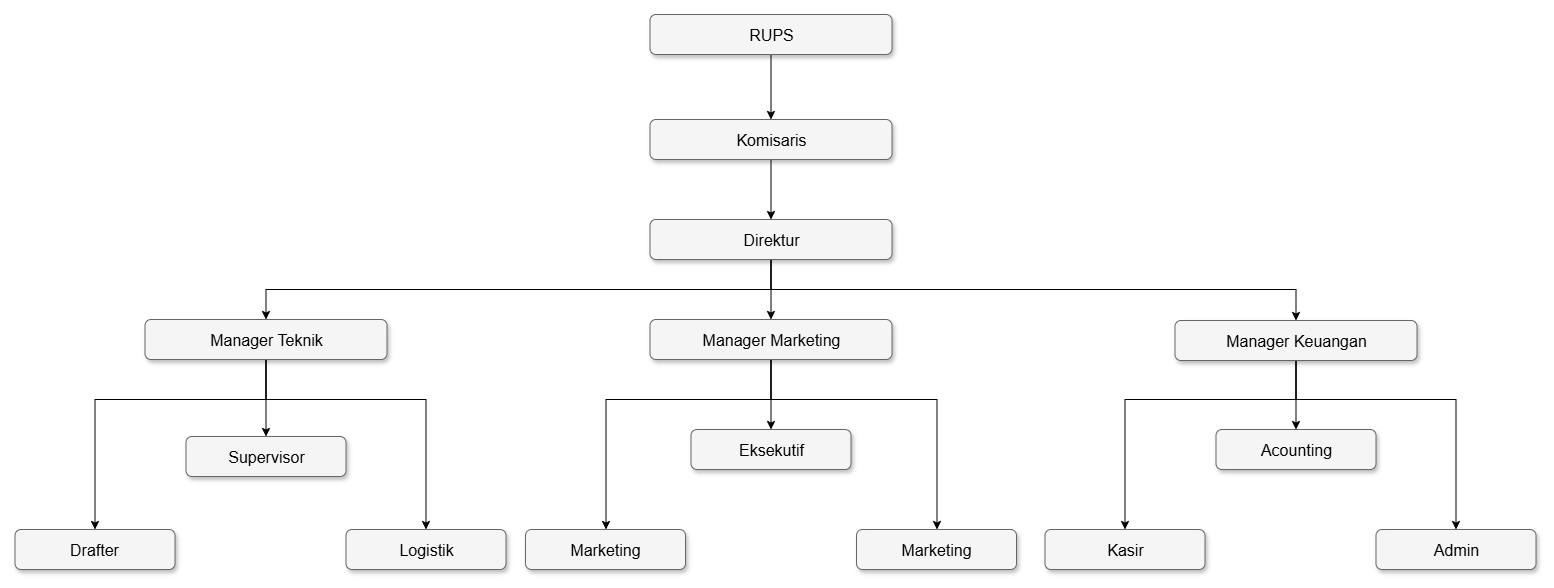

The diagram above was exported from draw.io. Its source (the exported page's mxGraphModel, read from the mxfile embedded in the PNG):
<mxGraphModel dx="3461.5" dy="930" grid="1" gridSize="10" guides="1" tooltips="1" connect="1" arrows="1" fold="1" page="1" pageScale="1.5" pageWidth="1169" pageHeight="826" background="none" math="0" shadow="0">
  <root>
    <mxCell id="0" style=";html=1;" />
    <mxCell id="1" style=";html=1;" parent="0" />
    <mxCell id="_R03mE-Jm3bLkzYmaoJx-15" style="edgeStyle=orthogonalEdgeStyle;rounded=0;orthogonalLoop=1;jettySize=auto;html=1;entryX=0.5;entryY=0;entryDx=0;entryDy=0;" edge="1" parent="1" source="303ed1de8c2c98b4-2" target="_R03mE-Jm3bLkzYmaoJx-1">
      <mxGeometry relative="1" as="geometry" />
    </mxCell>
    <mxCell id="303ed1de8c2c98b4-2" value="Komisaris" style="whiteSpace=wrap;html=1;rounded=1;shadow=1;strokeWidth=1;fontSize=16;align=center;fillColor=#f5f5f5;strokeColor=#666666;" parent="1" vertex="1">
      <mxGeometry x="585" y="270" width="242" height="40" as="geometry" />
    </mxCell>
    <mxCell id="_R03mE-Jm3bLkzYmaoJx-14" style="edgeStyle=orthogonalEdgeStyle;rounded=0;orthogonalLoop=1;jettySize=auto;html=1;" edge="1" parent="1" source="303ed1de8c2c98b4-72" target="303ed1de8c2c98b4-2">
      <mxGeometry relative="1" as="geometry" />
    </mxCell>
    <mxCell id="303ed1de8c2c98b4-72" value="RUPS" style="whiteSpace=wrap;html=1;rounded=1;shadow=1;strokeWidth=1;fontSize=16;align=center;fillColor=#f5f5f5;strokeColor=#666666;" parent="1" vertex="1">
      <mxGeometry x="585" y="165" width="242" height="40" as="geometry" />
    </mxCell>
    <mxCell id="_R03mE-Jm3bLkzYmaoJx-16" style="edgeStyle=orthogonalEdgeStyle;rounded=0;orthogonalLoop=1;jettySize=auto;html=1;entryX=0.5;entryY=0;entryDx=0;entryDy=0;" edge="1" parent="1" source="_R03mE-Jm3bLkzYmaoJx-1" target="_R03mE-Jm3bLkzYmaoJx-3">
      <mxGeometry relative="1" as="geometry" />
    </mxCell>
    <mxCell id="_R03mE-Jm3bLkzYmaoJx-17" style="edgeStyle=orthogonalEdgeStyle;rounded=0;orthogonalLoop=1;jettySize=auto;html=1;" edge="1" parent="1" source="_R03mE-Jm3bLkzYmaoJx-1" target="_R03mE-Jm3bLkzYmaoJx-2">
      <mxGeometry relative="1" as="geometry">
        <Array as="points">
          <mxPoint x="706" y="440" />
          <mxPoint x="201" y="440" />
        </Array>
      </mxGeometry>
    </mxCell>
    <mxCell id="_R03mE-Jm3bLkzYmaoJx-18" style="edgeStyle=orthogonalEdgeStyle;rounded=0;orthogonalLoop=1;jettySize=auto;html=1;" edge="1" parent="1" source="_R03mE-Jm3bLkzYmaoJx-1" target="_R03mE-Jm3bLkzYmaoJx-4">
      <mxGeometry relative="1" as="geometry">
        <Array as="points">
          <mxPoint x="706" y="440" />
          <mxPoint x="1231" y="440" />
        </Array>
      </mxGeometry>
    </mxCell>
    <mxCell id="_R03mE-Jm3bLkzYmaoJx-1" value="Direktur" style="whiteSpace=wrap;html=1;rounded=1;shadow=1;strokeWidth=1;fontSize=16;align=center;fillColor=#f5f5f5;strokeColor=#666666;" vertex="1" parent="1">
      <mxGeometry x="585" y="370" width="242" height="40" as="geometry" />
    </mxCell>
    <mxCell id="_R03mE-Jm3bLkzYmaoJx-19" style="edgeStyle=orthogonalEdgeStyle;rounded=0;orthogonalLoop=1;jettySize=auto;html=1;entryX=0.5;entryY=0;entryDx=0;entryDy=0;" edge="1" parent="1" source="_R03mE-Jm3bLkzYmaoJx-2" target="_R03mE-Jm3bLkzYmaoJx-5">
      <mxGeometry relative="1" as="geometry" />
    </mxCell>
    <mxCell id="_R03mE-Jm3bLkzYmaoJx-20" style="edgeStyle=orthogonalEdgeStyle;rounded=0;orthogonalLoop=1;jettySize=auto;html=1;" edge="1" parent="1" source="_R03mE-Jm3bLkzYmaoJx-2" target="_R03mE-Jm3bLkzYmaoJx-6">
      <mxGeometry relative="1" as="geometry">
        <Array as="points">
          <mxPoint x="201" y="550" />
          <mxPoint x="30" y="550" />
        </Array>
      </mxGeometry>
    </mxCell>
    <mxCell id="_R03mE-Jm3bLkzYmaoJx-21" style="edgeStyle=orthogonalEdgeStyle;rounded=0;orthogonalLoop=1;jettySize=auto;html=1;" edge="1" parent="1" source="_R03mE-Jm3bLkzYmaoJx-2" target="_R03mE-Jm3bLkzYmaoJx-7">
      <mxGeometry relative="1" as="geometry">
        <Array as="points">
          <mxPoint x="201" y="550" />
          <mxPoint x="361" y="550" />
        </Array>
      </mxGeometry>
    </mxCell>
    <mxCell id="_R03mE-Jm3bLkzYmaoJx-2" value="Manager Teknik" style="whiteSpace=wrap;html=1;rounded=1;shadow=1;strokeWidth=1;fontSize=16;align=center;fillColor=#f5f5f5;strokeColor=#666666;" vertex="1" parent="1">
      <mxGeometry x="80" y="470" width="242" height="40" as="geometry" />
    </mxCell>
    <mxCell id="_R03mE-Jm3bLkzYmaoJx-22" style="edgeStyle=orthogonalEdgeStyle;rounded=0;orthogonalLoop=1;jettySize=auto;html=1;" edge="1" parent="1" source="_R03mE-Jm3bLkzYmaoJx-3" target="_R03mE-Jm3bLkzYmaoJx-8">
      <mxGeometry relative="1" as="geometry" />
    </mxCell>
    <mxCell id="_R03mE-Jm3bLkzYmaoJx-23" style="edgeStyle=orthogonalEdgeStyle;rounded=0;orthogonalLoop=1;jettySize=auto;html=1;" edge="1" parent="1" source="_R03mE-Jm3bLkzYmaoJx-3" target="_R03mE-Jm3bLkzYmaoJx-9">
      <mxGeometry relative="1" as="geometry">
        <Array as="points">
          <mxPoint x="706" y="550" />
          <mxPoint x="541" y="550" />
        </Array>
      </mxGeometry>
    </mxCell>
    <mxCell id="_R03mE-Jm3bLkzYmaoJx-24" style="edgeStyle=orthogonalEdgeStyle;rounded=0;orthogonalLoop=1;jettySize=auto;html=1;" edge="1" parent="1" source="_R03mE-Jm3bLkzYmaoJx-3" target="_R03mE-Jm3bLkzYmaoJx-10">
      <mxGeometry relative="1" as="geometry">
        <Array as="points">
          <mxPoint x="706" y="550" />
          <mxPoint x="872" y="550" />
        </Array>
      </mxGeometry>
    </mxCell>
    <mxCell id="_R03mE-Jm3bLkzYmaoJx-3" value="Manager Marketing" style="whiteSpace=wrap;html=1;rounded=1;shadow=1;strokeWidth=1;fontSize=16;align=center;fillColor=#f5f5f5;strokeColor=#666666;" vertex="1" parent="1">
      <mxGeometry x="585" y="470" width="242" height="40" as="geometry" />
    </mxCell>
    <mxCell id="_R03mE-Jm3bLkzYmaoJx-25" style="edgeStyle=orthogonalEdgeStyle;rounded=0;orthogonalLoop=1;jettySize=auto;html=1;" edge="1" parent="1" source="_R03mE-Jm3bLkzYmaoJx-4" target="_R03mE-Jm3bLkzYmaoJx-11">
      <mxGeometry relative="1" as="geometry" />
    </mxCell>
    <mxCell id="_R03mE-Jm3bLkzYmaoJx-26" style="edgeStyle=orthogonalEdgeStyle;rounded=0;orthogonalLoop=1;jettySize=auto;html=1;" edge="1" parent="1" source="_R03mE-Jm3bLkzYmaoJx-4" target="_R03mE-Jm3bLkzYmaoJx-12">
      <mxGeometry relative="1" as="geometry">
        <Array as="points">
          <mxPoint x="1231" y="550" />
          <mxPoint x="1060" y="550" />
        </Array>
      </mxGeometry>
    </mxCell>
    <mxCell id="_R03mE-Jm3bLkzYmaoJx-27" style="edgeStyle=orthogonalEdgeStyle;rounded=0;orthogonalLoop=1;jettySize=auto;html=1;" edge="1" parent="1" source="_R03mE-Jm3bLkzYmaoJx-4" target="_R03mE-Jm3bLkzYmaoJx-13">
      <mxGeometry relative="1" as="geometry">
        <Array as="points">
          <mxPoint x="1231" y="550" />
          <mxPoint x="1391" y="550" />
        </Array>
      </mxGeometry>
    </mxCell>
    <mxCell id="_R03mE-Jm3bLkzYmaoJx-4" value="Manager Keuangan" style="whiteSpace=wrap;html=1;rounded=1;shadow=1;strokeWidth=1;fontSize=16;align=center;fillColor=#f5f5f5;strokeColor=#666666;" vertex="1" parent="1">
      <mxGeometry x="1110" y="471" width="242" height="40" as="geometry" />
    </mxCell>
    <mxCell id="_R03mE-Jm3bLkzYmaoJx-5" value="Supervisor" style="whiteSpace=wrap;html=1;rounded=1;shadow=1;strokeWidth=1;fontSize=16;align=center;fillColor=#f5f5f5;strokeColor=#666666;" vertex="1" parent="1">
      <mxGeometry x="121" y="587" width="160" height="40" as="geometry" />
    </mxCell>
    <mxCell id="_R03mE-Jm3bLkzYmaoJx-6" value="Drafter" style="whiteSpace=wrap;html=1;rounded=1;shadow=1;strokeWidth=1;fontSize=16;align=center;fillColor=#f5f5f5;strokeColor=#666666;" vertex="1" parent="1">
      <mxGeometry x="-50" y="680" width="160" height="40" as="geometry" />
    </mxCell>
    <mxCell id="_R03mE-Jm3bLkzYmaoJx-7" value="Logistik" style="whiteSpace=wrap;html=1;rounded=1;shadow=1;strokeWidth=1;fontSize=16;align=center;fillColor=#f5f5f5;strokeColor=#666666;" vertex="1" parent="1">
      <mxGeometry x="281" y="680" width="160" height="40" as="geometry" />
    </mxCell>
    <mxCell id="_R03mE-Jm3bLkzYmaoJx-8" value="Eksekutif" style="whiteSpace=wrap;html=1;rounded=1;shadow=1;strokeWidth=1;fontSize=16;align=center;fillColor=#f5f5f5;strokeColor=#666666;" vertex="1" parent="1">
      <mxGeometry x="626" y="580" width="160" height="40" as="geometry" />
    </mxCell>
    <mxCell id="_R03mE-Jm3bLkzYmaoJx-9" value="Marketing" style="whiteSpace=wrap;html=1;rounded=1;shadow=1;strokeWidth=1;fontSize=16;align=center;fillColor=#f5f5f5;strokeColor=#666666;" vertex="1" parent="1">
      <mxGeometry x="460.5" y="680" width="160" height="40" as="geometry" />
    </mxCell>
    <mxCell id="_R03mE-Jm3bLkzYmaoJx-10" value="Marketing" style="whiteSpace=wrap;html=1;rounded=1;shadow=1;strokeWidth=1;fontSize=16;align=center;fillColor=#f5f5f5;strokeColor=#666666;" vertex="1" parent="1">
      <mxGeometry x="791.5" y="680" width="160" height="40" as="geometry" />
    </mxCell>
    <mxCell id="_R03mE-Jm3bLkzYmaoJx-11" value="Acounting" style="whiteSpace=wrap;html=1;rounded=1;shadow=1;strokeWidth=1;fontSize=16;align=center;fillColor=#f5f5f5;strokeColor=#666666;" vertex="1" parent="1">
      <mxGeometry x="1151" y="580" width="160" height="40" as="geometry" />
    </mxCell>
    <mxCell id="_R03mE-Jm3bLkzYmaoJx-12" value="Kasir" style="whiteSpace=wrap;html=1;rounded=1;shadow=1;strokeWidth=1;fontSize=16;align=center;fillColor=#f5f5f5;strokeColor=#666666;" vertex="1" parent="1">
      <mxGeometry x="980" y="680" width="160" height="40" as="geometry" />
    </mxCell>
    <mxCell id="_R03mE-Jm3bLkzYmaoJx-13" value="Admin" style="whiteSpace=wrap;html=1;rounded=1;shadow=1;strokeWidth=1;fontSize=16;align=center;fillColor=#f5f5f5;strokeColor=#666666;" vertex="1" parent="1">
      <mxGeometry x="1311" y="680" width="160" height="40" as="geometry" />
    </mxCell>
  </root>
</mxGraphModel>